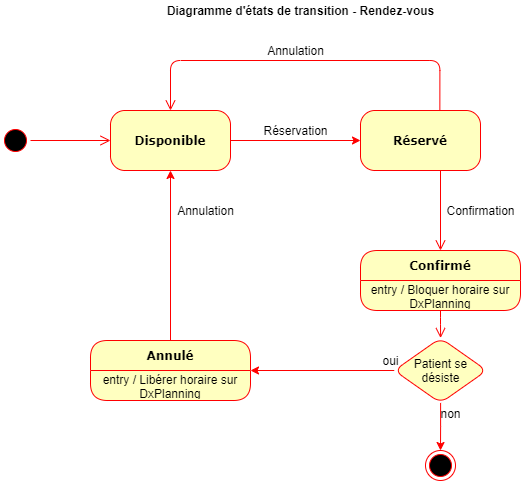

The diagram above was exported from draw.io. Its source (the exported page's mxGraphModel, read from the mxfile embedded in the PNG):
<mxGraphModel dx="633" dy="695" grid="1" gridSize="10" guides="1" tooltips="1" connect="1" arrows="1" fold="1" page="1" pageScale="1" pageWidth="1100" pageHeight="850" background="none" math="0" shadow="0">
  <root>
    <mxCell id="0" />
    <mxCell id="1" parent="0" />
    <mxCell id="382b91b5511bd0f7-1" value="" style="ellipse;html=1;shape=startState;fillColor=#000000;strokeColor=#ff0000;rounded=1;shadow=0;comic=0;labelBackgroundColor=none;fontFamily=Verdana;fontSize=12;fontColor=#000000;align=center;direction=south;" parent="1" vertex="1">
      <mxGeometry x="130" y="135" width="30" height="30" as="geometry" />
    </mxCell>
    <mxCell id="1vrg_eRPEyrWMgqJt-jh-13" style="edgeStyle=orthogonalEdgeStyle;rounded=0;orthogonalLoop=1;jettySize=auto;html=1;entryX=0;entryY=0.5;entryDx=0;entryDy=0;strokeColor=#FF0000;" edge="1" parent="1" source="382b91b5511bd0f7-6">
      <mxGeometry relative="1" as="geometry">
        <mxPoint x="490" y="150" as="targetPoint" />
      </mxGeometry>
    </mxCell>
    <mxCell id="382b91b5511bd0f7-6" value="&lt;b&gt;Disponible&lt;/b&gt;" style="rounded=1;whiteSpace=wrap;html=1;arcSize=24;fillColor=#ffffc0;strokeColor=#ff0000;shadow=0;comic=0;labelBackgroundColor=none;fontFamily=Verdana;fontSize=12;fontColor=#000000;align=center;" parent="1" vertex="1">
      <mxGeometry x="240" y="120" width="120" height="60" as="geometry" />
    </mxCell>
    <mxCell id="2a3bc250acf0617d-9" style="edgeStyle=orthogonalEdgeStyle;html=1;labelBackgroundColor=none;endArrow=open;endSize=8;strokeColor=#ff0000;fontFamily=Verdana;fontSize=12;align=left;" parent="1" source="382b91b5511bd0f7-1" target="382b91b5511bd0f7-6" edge="1">
      <mxGeometry relative="1" as="geometry" />
    </mxCell>
    <mxCell id="2a3bc250acf0617d-13" style="edgeStyle=orthogonalEdgeStyle;html=1;labelBackgroundColor=none;endArrow=open;endSize=8;strokeColor=#ff0000;fontFamily=Verdana;fontSize=12;align=left;entryX=0.5;entryY=0;entryDx=0;entryDy=0;exitX=0.5;exitY=1;exitDx=0;exitDy=0;" parent="1" edge="1">
      <mxGeometry relative="1" as="geometry">
        <mxPoint x="569.9999999999998" y="180" as="sourcePoint" />
        <mxPoint x="570.0000000000002" y="260" as="targetPoint" />
        <Array as="points" />
      </mxGeometry>
    </mxCell>
    <mxCell id="1vrg_eRPEyrWMgqJt-jh-1" style="edgeStyle=orthogonalEdgeStyle;html=1;exitX=0.496;exitY=0;entryX=0.5;entryY=0;labelBackgroundColor=none;endArrow=open;endSize=8;fontFamily=Verdana;fontSize=12;align=left;exitDx=0;exitDy=0;entryDx=0;entryDy=0;strokeColor=#FF0000;exitPerimeter=0;" edge="1" parent="1" target="382b91b5511bd0f7-6">
      <mxGeometry relative="1" as="geometry">
        <mxPoint x="569.3600000000001" y="120" as="sourcePoint" />
        <mxPoint x="530" y="349.9999999999999" as="targetPoint" />
        <Array as="points">
          <mxPoint x="569" y="70" />
          <mxPoint x="300" y="70" />
        </Array>
      </mxGeometry>
    </mxCell>
    <mxCell id="1vrg_eRPEyrWMgqJt-jh-2" value="Réservation" style="text;html=1;align=center;verticalAlign=middle;resizable=0;points=[];autosize=1;strokeColor=none;" vertex="1" parent="1">
      <mxGeometry x="385" y="130" width="80" height="20" as="geometry" />
    </mxCell>
    <mxCell id="1vrg_eRPEyrWMgqJt-jh-3" value="Annulation" style="text;html=1;align=center;verticalAlign=middle;resizable=0;points=[];autosize=1;strokeColor=none;" vertex="1" parent="1">
      <mxGeometry x="390" y="50" width="70" height="20" as="geometry" />
    </mxCell>
    <mxCell id="1vrg_eRPEyrWMgqJt-jh-5" value="Confirmation" style="text;html=1;align=center;verticalAlign=middle;resizable=0;points=[];autosize=1;strokeColor=none;" vertex="1" parent="1">
      <mxGeometry x="570" y="210" width="80" height="20" as="geometry" />
    </mxCell>
    <mxCell id="1vrg_eRPEyrWMgqJt-jh-7" value="" style="ellipse;html=1;shape=endState;fillColor=#000000;strokeColor=#ff0000;" vertex="1" parent="1">
      <mxGeometry x="555" y="460" width="30" height="30" as="geometry" />
    </mxCell>
    <mxCell id="1vrg_eRPEyrWMgqJt-jh-8" style="edgeStyle=orthogonalEdgeStyle;html=1;exitX=0.5;exitY=1;labelBackgroundColor=none;endArrow=open;endSize=8;strokeColor=#ff0000;fontFamily=Verdana;fontSize=12;align=left;exitDx=0;exitDy=0;" edge="1" parent="1" target="1vrg_eRPEyrWMgqJt-jh-26">
      <mxGeometry relative="1" as="geometry">
        <mxPoint x="570.0000000000002" y="320" as="sourcePoint" />
        <mxPoint x="570" y="380" as="targetPoint" />
        <Array as="points" />
      </mxGeometry>
    </mxCell>
    <mxCell id="1vrg_eRPEyrWMgqJt-jh-18" value="Confirmé" style="swimlane;fontStyle=1;align=center;verticalAlign=middle;childLayout=stackLayout;horizontal=1;startSize=30;horizontalStack=0;resizeParent=0;resizeLast=1;container=0;fontColor=#000000;collapsible=0;rounded=1;arcSize=19;strokeColor=#ff0000;fillColor=#ffffc0;swimlaneFillColor=#ffffc0;dropTarget=0;shadow=0;swimlaneLine=1;fontFamily=Verdana;" vertex="1" parent="1">
      <mxGeometry x="490" y="260" width="160" height="60" as="geometry" />
    </mxCell>
    <mxCell id="1vrg_eRPEyrWMgqJt-jh-19" value="&lt;span style=&quot;text-align: left&quot;&gt;entry / Bloquer horaire sur DxPlanning&lt;/span&gt;" style="text;html=1;strokeColor=none;fillColor=none;align=center;verticalAlign=middle;spacingLeft=4;spacingRight=4;whiteSpace=wrap;overflow=hidden;rotatable=0;fontColor=#000000;" vertex="1" parent="1vrg_eRPEyrWMgqJt-jh-18">
      <mxGeometry y="30" width="160" height="30" as="geometry" />
    </mxCell>
    <mxCell id="1vrg_eRPEyrWMgqJt-jh-20" value="&lt;span style=&quot;text-align: left&quot;&gt;entry / Bloquer horaire sur DxPlanning&lt;/span&gt;" style="text;html=1;strokeColor=none;fillColor=none;align=center;verticalAlign=middle;spacingLeft=4;spacingRight=4;whiteSpace=wrap;overflow=hidden;rotatable=0;fontColor=#000000;" vertex="1" parent="1vrg_eRPEyrWMgqJt-jh-18">
      <mxGeometry y="60" width="160" as="geometry" />
    </mxCell>
    <mxCell id="1vrg_eRPEyrWMgqJt-jh-21" value="&lt;b&gt;Réservé&lt;/b&gt;" style="rounded=1;whiteSpace=wrap;html=1;arcSize=24;fillColor=#ffffc0;strokeColor=#ff0000;shadow=0;comic=0;labelBackgroundColor=none;fontFamily=Verdana;fontSize=12;fontColor=#000000;align=center;" vertex="1" parent="1">
      <mxGeometry x="490" y="120" width="120" height="60" as="geometry" />
    </mxCell>
    <mxCell id="1vrg_eRPEyrWMgqJt-jh-29" style="edgeStyle=orthogonalEdgeStyle;rounded=0;orthogonalLoop=1;jettySize=auto;html=1;entryX=0.5;entryY=1;entryDx=0;entryDy=0;startSize=30;strokeColor=#FF0000;" edge="1" parent="1" source="1vrg_eRPEyrWMgqJt-jh-23" target="382b91b5511bd0f7-6">
      <mxGeometry relative="1" as="geometry" />
    </mxCell>
    <mxCell id="1vrg_eRPEyrWMgqJt-jh-23" value="Annulé" style="swimlane;fontStyle=1;align=center;verticalAlign=middle;childLayout=stackLayout;horizontal=1;startSize=30;horizontalStack=0;resizeParent=0;resizeLast=1;container=0;fontColor=#000000;collapsible=0;rounded=1;arcSize=19;strokeColor=#ff0000;fillColor=#ffffc0;swimlaneFillColor=#ffffc0;dropTarget=0;shadow=0;swimlaneLine=1;fontFamily=Verdana;" vertex="1" parent="1">
      <mxGeometry x="220" y="350" width="160" height="60" as="geometry" />
    </mxCell>
    <mxCell id="1vrg_eRPEyrWMgqJt-jh-24" value="&lt;span style=&quot;text-align: left&quot;&gt;entry / Libérer horaire sur DxPlanning&lt;/span&gt;" style="text;html=1;strokeColor=none;fillColor=none;align=center;verticalAlign=middle;spacingLeft=4;spacingRight=4;whiteSpace=wrap;overflow=hidden;rotatable=0;fontColor=#000000;" vertex="1" parent="1vrg_eRPEyrWMgqJt-jh-23">
      <mxGeometry y="30" width="160" height="30" as="geometry" />
    </mxCell>
    <mxCell id="1vrg_eRPEyrWMgqJt-jh-25" value="&lt;span style=&quot;text-align: left&quot;&gt;entry / Bloquer horaire sur DxPlanning&lt;/span&gt;" style="text;html=1;strokeColor=none;fillColor=none;align=center;verticalAlign=middle;spacingLeft=4;spacingRight=4;whiteSpace=wrap;overflow=hidden;rotatable=0;fontColor=#000000;" vertex="1" parent="1vrg_eRPEyrWMgqJt-jh-23">
      <mxGeometry y="60" width="160" as="geometry" />
    </mxCell>
    <mxCell id="1vrg_eRPEyrWMgqJt-jh-27" style="edgeStyle=orthogonalEdgeStyle;rounded=0;orthogonalLoop=1;jettySize=auto;html=1;entryX=0.5;entryY=0;entryDx=0;entryDy=0;startSize=30;strokeColor=#FF0000;" edge="1" parent="1" source="1vrg_eRPEyrWMgqJt-jh-26" target="1vrg_eRPEyrWMgqJt-jh-7">
      <mxGeometry relative="1" as="geometry" />
    </mxCell>
    <mxCell id="1vrg_eRPEyrWMgqJt-jh-28" style="edgeStyle=orthogonalEdgeStyle;rounded=0;orthogonalLoop=1;jettySize=auto;html=1;entryX=1;entryY=0.5;entryDx=0;entryDy=0;startSize=30;strokeColor=#FF0000;" edge="1" parent="1" source="1vrg_eRPEyrWMgqJt-jh-26" target="1vrg_eRPEyrWMgqJt-jh-23">
      <mxGeometry relative="1" as="geometry" />
    </mxCell>
    <mxCell id="1vrg_eRPEyrWMgqJt-jh-26" value="Patient se désiste" style="rhombus;whiteSpace=wrap;html=1;fillColor=#ffffc0;strokeColor=#ff0000;rounded=1;shadow=0;startSize=30;" vertex="1" parent="1">
      <mxGeometry x="523.75" y="347.5" width="92.5" height="65" as="geometry" />
    </mxCell>
    <mxCell id="1vrg_eRPEyrWMgqJt-jh-30" value="Annulation" style="text;html=1;align=center;verticalAlign=middle;resizable=0;points=[];autosize=1;strokeColor=none;" vertex="1" parent="1">
      <mxGeometry x="300" y="210" width="70" height="20" as="geometry" />
    </mxCell>
    <mxCell id="1vrg_eRPEyrWMgqJt-jh-31" value="oui" style="text;html=1;align=center;verticalAlign=middle;resizable=0;points=[];autosize=1;strokeColor=none;" vertex="1" parent="1">
      <mxGeometry x="505" y="360" width="30" height="20" as="geometry" />
    </mxCell>
    <mxCell id="1vrg_eRPEyrWMgqJt-jh-32" value="non" style="text;html=1;align=center;verticalAlign=middle;resizable=0;points=[];autosize=1;strokeColor=none;" vertex="1" parent="1">
      <mxGeometry x="560" y="412.5" width="40" height="20" as="geometry" />
    </mxCell>
    <mxCell id="1vrg_eRPEyrWMgqJt-jh-34" value="&lt;b&gt;Diagramme d'états de transition - Rendez-vous&lt;/b&gt;" style="text;html=1;align=center;verticalAlign=middle;resizable=0;points=[];autosize=1;strokeColor=none;" vertex="1" parent="1">
      <mxGeometry x="290" y="10" width="280" height="20" as="geometry" />
    </mxCell>
  </root>
</mxGraphModel>